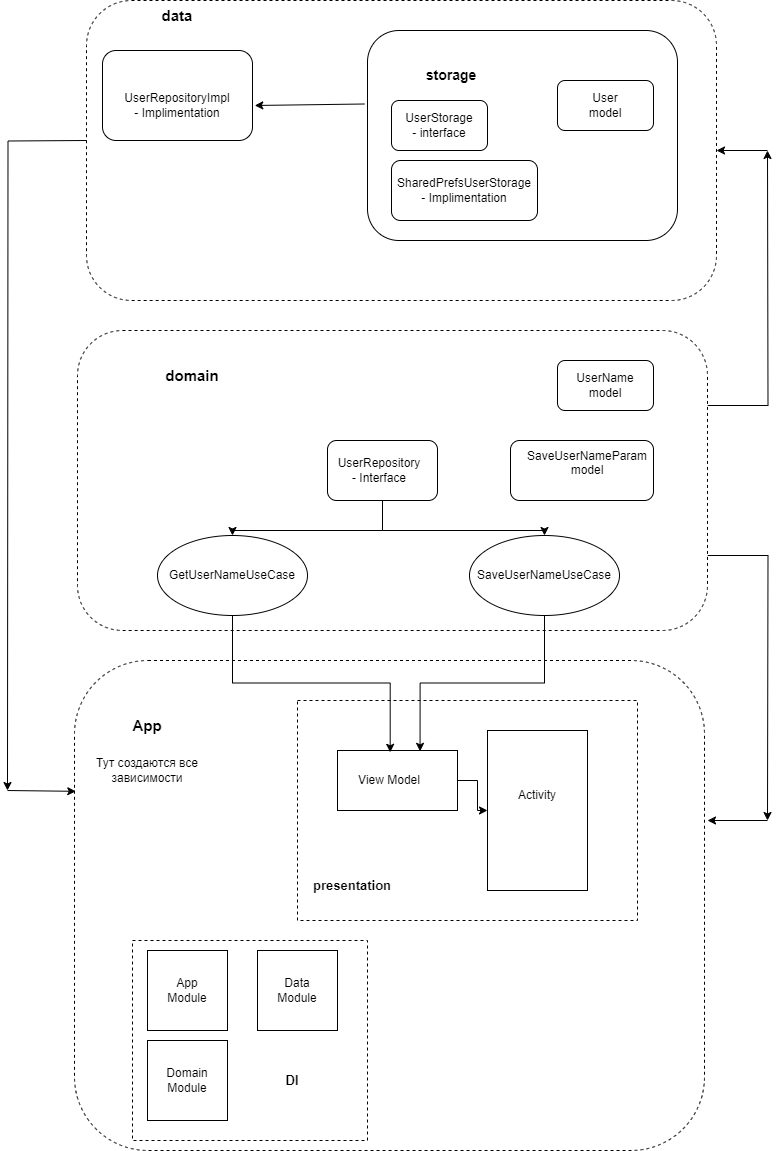

The diagram above was exported from draw.io. Its source (the exported page's mxGraphModel, read from the mxfile embedded in the PNG):
<mxGraphModel dx="1036" dy="614" grid="1" gridSize="10" guides="1" tooltips="1" connect="1" arrows="1" fold="1" page="1" pageScale="1" pageWidth="827" pageHeight="1169" math="0" shadow="0">
  <root>
    <mxCell id="0" />
    <mxCell id="1" parent="0" />
    <mxCell id="rWWX7mJZ67ReFYxA7qAm-37" value="" style="rounded=1;whiteSpace=wrap;html=1;dashed=1;" parent="1" vertex="1">
      <mxGeometry x="87" y="670" width="630" height="490" as="geometry" />
    </mxCell>
    <mxCell id="dzz8UIveD0okiNKwuzmV-2" value="" style="rounded=0;whiteSpace=wrap;html=1;dashed=1;" parent="1" vertex="1">
      <mxGeometry x="310" y="710" width="340" height="220" as="geometry" />
    </mxCell>
    <mxCell id="rWWX7mJZ67ReFYxA7qAm-47" style="edgeStyle=orthogonalEdgeStyle;rounded=0;orthogonalLoop=1;jettySize=auto;html=1;exitX=0;exitY=0.5;exitDx=0;exitDy=0;" parent="1" edge="1">
      <mxGeometry relative="1" as="geometry">
        <mxPoint x="20" y="800" as="targetPoint" />
        <mxPoint x="99" y="150" as="sourcePoint" />
      </mxGeometry>
    </mxCell>
    <mxCell id="rWWX7mJZ67ReFYxA7qAm-1" value="" style="rounded=1;whiteSpace=wrap;html=1;dashed=1;" parent="1" vertex="1">
      <mxGeometry x="99" y="10" width="630" height="300" as="geometry" />
    </mxCell>
    <mxCell id="rWWX7mJZ67ReFYxA7qAm-2" value="&lt;span style=&quot;font-size: 14px;&quot;&gt;&lt;b style=&quot;font-size: 15px;&quot;&gt;data&lt;/b&gt;&lt;/span&gt;" style="text;html=1;align=center;verticalAlign=middle;whiteSpace=wrap;rounded=0;" parent="1" vertex="1">
      <mxGeometry x="140" y="10" width="100" height="30" as="geometry" />
    </mxCell>
    <mxCell id="rWWX7mJZ67ReFYxA7qAm-3" value="" style="rounded=1;whiteSpace=wrap;html=1;" parent="1" vertex="1">
      <mxGeometry x="115" y="60" width="150" height="90" as="geometry" />
    </mxCell>
    <mxCell id="rWWX7mJZ67ReFYxA7qAm-4" value="UserRepositoryImpl - Implimentation" style="text;html=1;align=center;verticalAlign=middle;whiteSpace=wrap;rounded=0;" parent="1" vertex="1">
      <mxGeometry x="160" y="100" width="60" height="30" as="geometry" />
    </mxCell>
    <mxCell id="rWWX7mJZ67ReFYxA7qAm-5" value="" style="rounded=1;whiteSpace=wrap;html=1;" parent="1" vertex="1">
      <mxGeometry x="380" y="40" width="310" height="210" as="geometry" />
    </mxCell>
    <mxCell id="rWWX7mJZ67ReFYxA7qAm-6" value="&lt;span style=&quot;font-size: 14px;&quot;&gt;&lt;b&gt;storage&lt;/b&gt;&lt;/span&gt;" style="text;html=1;align=center;verticalAlign=middle;whiteSpace=wrap;rounded=0;" parent="1" vertex="1">
      <mxGeometry x="414" y="70" width="100" height="30" as="geometry" />
    </mxCell>
    <mxCell id="rWWX7mJZ67ReFYxA7qAm-8" value="" style="rounded=1;whiteSpace=wrap;html=1;" parent="1" vertex="1">
      <mxGeometry x="404" y="110" width="96" height="50" as="geometry" />
    </mxCell>
    <mxCell id="rWWX7mJZ67ReFYxA7qAm-9" value="UserStorage - interface" style="text;html=1;align=center;verticalAlign=middle;whiteSpace=wrap;rounded=0;" parent="1" vertex="1">
      <mxGeometry x="422" y="120" width="60" height="30" as="geometry" />
    </mxCell>
    <mxCell id="rWWX7mJZ67ReFYxA7qAm-10" value="" style="rounded=1;whiteSpace=wrap;html=1;" parent="1" vertex="1">
      <mxGeometry x="570" y="90" width="96" height="50" as="geometry" />
    </mxCell>
    <mxCell id="rWWX7mJZ67ReFYxA7qAm-11" value="User model" style="text;html=1;align=center;verticalAlign=middle;whiteSpace=wrap;rounded=0;" parent="1" vertex="1">
      <mxGeometry x="588" y="100" width="60" height="30" as="geometry" />
    </mxCell>
    <mxCell id="rWWX7mJZ67ReFYxA7qAm-12" value="" style="rounded=1;whiteSpace=wrap;html=1;" parent="1" vertex="1">
      <mxGeometry x="404" y="170" width="146" height="60" as="geometry" />
    </mxCell>
    <mxCell id="rWWX7mJZ67ReFYxA7qAm-13" value="SharedPrefsUserStorage - Implimentation" style="text;html=1;align=center;verticalAlign=middle;whiteSpace=wrap;rounded=0;" parent="1" vertex="1">
      <mxGeometry x="442" y="185" width="70" height="30" as="geometry" />
    </mxCell>
    <mxCell id="rWWX7mJZ67ReFYxA7qAm-52" style="edgeStyle=orthogonalEdgeStyle;rounded=0;orthogonalLoop=1;jettySize=auto;html=1;exitX=1;exitY=0.75;exitDx=0;exitDy=0;" parent="1" source="rWWX7mJZ67ReFYxA7qAm-17" edge="1">
      <mxGeometry relative="1" as="geometry">
        <mxPoint x="780" y="830" as="targetPoint" />
      </mxGeometry>
    </mxCell>
    <mxCell id="rWWX7mJZ67ReFYxA7qAm-54" style="edgeStyle=orthogonalEdgeStyle;rounded=0;orthogonalLoop=1;jettySize=auto;html=1;exitX=1;exitY=0.25;exitDx=0;exitDy=0;" parent="1" source="rWWX7mJZ67ReFYxA7qAm-17" edge="1">
      <mxGeometry relative="1" as="geometry">
        <mxPoint x="780" y="160" as="targetPoint" />
      </mxGeometry>
    </mxCell>
    <mxCell id="rWWX7mJZ67ReFYxA7qAm-17" value="" style="rounded=1;whiteSpace=wrap;html=1;dashed=1;" parent="1" vertex="1">
      <mxGeometry x="90" y="340" width="630" height="300" as="geometry" />
    </mxCell>
    <mxCell id="rWWX7mJZ67ReFYxA7qAm-18" value="&lt;span style=&quot;font-size: 14px;&quot;&gt;&lt;b style=&quot;font-size: 15px;&quot;&gt;domain&lt;/b&gt;&lt;/span&gt;" style="text;html=1;align=center;verticalAlign=middle;whiteSpace=wrap;rounded=0;" parent="1" vertex="1">
      <mxGeometry x="140" y="370" width="130" height="30" as="geometry" />
    </mxCell>
    <mxCell id="rWWX7mJZ67ReFYxA7qAm-19" value="" style="ellipse;whiteSpace=wrap;html=1;" parent="1" vertex="1">
      <mxGeometry x="170" y="545" width="150" height="80" as="geometry" />
    </mxCell>
    <mxCell id="rWWX7mJZ67ReFYxA7qAm-20" value="GetUserNameUseCase" style="text;html=1;align=center;verticalAlign=middle;whiteSpace=wrap;rounded=0;" parent="1" vertex="1">
      <mxGeometry x="215" y="570" width="60" height="30" as="geometry" />
    </mxCell>
    <mxCell id="rWWX7mJZ67ReFYxA7qAm-21" value="" style="ellipse;whiteSpace=wrap;html=1;" parent="1" vertex="1">
      <mxGeometry x="482" y="545" width="150" height="80" as="geometry" />
    </mxCell>
    <mxCell id="rWWX7mJZ67ReFYxA7qAm-22" value="SaveUserNameUseCase" style="text;html=1;align=center;verticalAlign=middle;whiteSpace=wrap;rounded=0;" parent="1" vertex="1">
      <mxGeometry x="527" y="570" width="60" height="30" as="geometry" />
    </mxCell>
    <mxCell id="rWWX7mJZ67ReFYxA7qAm-25" style="edgeStyle=orthogonalEdgeStyle;rounded=0;orthogonalLoop=1;jettySize=auto;html=1;" parent="1" source="rWWX7mJZ67ReFYxA7qAm-23" target="rWWX7mJZ67ReFYxA7qAm-19" edge="1">
      <mxGeometry relative="1" as="geometry">
        <Array as="points">
          <mxPoint x="395" y="540" />
          <mxPoint x="245" y="540" />
        </Array>
      </mxGeometry>
    </mxCell>
    <mxCell id="rWWX7mJZ67ReFYxA7qAm-26" style="edgeStyle=orthogonalEdgeStyle;rounded=0;orthogonalLoop=1;jettySize=auto;html=1;entryX=0.5;entryY=0;entryDx=0;entryDy=0;" parent="1" source="rWWX7mJZ67ReFYxA7qAm-23" target="rWWX7mJZ67ReFYxA7qAm-21" edge="1">
      <mxGeometry relative="1" as="geometry">
        <Array as="points">
          <mxPoint x="395" y="540" />
          <mxPoint x="557" y="540" />
        </Array>
      </mxGeometry>
    </mxCell>
    <mxCell id="rWWX7mJZ67ReFYxA7qAm-23" value="" style="rounded=1;whiteSpace=wrap;html=1;" parent="1" vertex="1">
      <mxGeometry x="340" y="450" width="110" height="60" as="geometry" />
    </mxCell>
    <mxCell id="rWWX7mJZ67ReFYxA7qAm-24" value="UserRepository - Interface" style="text;html=1;align=center;verticalAlign=middle;whiteSpace=wrap;rounded=0;" parent="1" vertex="1">
      <mxGeometry x="362" y="465" width="60" height="30" as="geometry" />
    </mxCell>
    <mxCell id="rWWX7mJZ67ReFYxA7qAm-27" value="" style="rounded=1;whiteSpace=wrap;html=1;" parent="1" vertex="1">
      <mxGeometry x="523" y="450" width="143" height="60" as="geometry" />
    </mxCell>
    <mxCell id="rWWX7mJZ67ReFYxA7qAm-28" value="SaveUserNameParam model&lt;div&gt;&lt;br&gt;&lt;/div&gt;" style="text;html=1;align=center;verticalAlign=middle;whiteSpace=wrap;rounded=0;" parent="1" vertex="1">
      <mxGeometry x="570" y="465" width="60" height="30" as="geometry" />
    </mxCell>
    <mxCell id="rWWX7mJZ67ReFYxA7qAm-29" value="" style="rounded=1;whiteSpace=wrap;html=1;" parent="1" vertex="1">
      <mxGeometry x="570" y="370" width="96" height="50" as="geometry" />
    </mxCell>
    <mxCell id="rWWX7mJZ67ReFYxA7qAm-30" value="UserName model" style="text;html=1;align=center;verticalAlign=middle;whiteSpace=wrap;rounded=0;" parent="1" vertex="1">
      <mxGeometry x="588" y="380" width="60" height="30" as="geometry" />
    </mxCell>
    <mxCell id="rWWX7mJZ67ReFYxA7qAm-38" value="&lt;font style=&quot;font-size: 14px;&quot;&gt;&lt;b style=&quot;font-size: 15px;&quot;&gt;App&lt;/b&gt;&lt;/font&gt;" style="text;html=1;align=center;verticalAlign=middle;whiteSpace=wrap;rounded=0;" parent="1" vertex="1">
      <mxGeometry x="110" y="720" width="100" height="30" as="geometry" />
    </mxCell>
    <mxCell id="rWWX7mJZ67ReFYxA7qAm-40" value="" style="rounded=0;whiteSpace=wrap;html=1;" parent="1" vertex="1">
      <mxGeometry x="500" y="740" width="100" height="160" as="geometry" />
    </mxCell>
    <mxCell id="rWWX7mJZ67ReFYxA7qAm-41" value="Activity" style="text;html=1;align=center;verticalAlign=middle;whiteSpace=wrap;rounded=0;" parent="1" vertex="1">
      <mxGeometry x="520" y="790" width="60" height="30" as="geometry" />
    </mxCell>
    <mxCell id="rWWX7mJZ67ReFYxA7qAm-51" value="" style="endArrow=classic;html=1;rounded=0;entryX=0.002;entryY=0.267;entryDx=0;entryDy=0;entryPerimeter=0;" parent="1" target="rWWX7mJZ67ReFYxA7qAm-37" edge="1">
      <mxGeometry width="50" height="50" relative="1" as="geometry">
        <mxPoint x="20" y="800" as="sourcePoint" />
        <mxPoint x="440" y="720" as="targetPoint" />
      </mxGeometry>
    </mxCell>
    <mxCell id="rWWX7mJZ67ReFYxA7qAm-53" value="" style="endArrow=classic;html=1;rounded=0;" parent="1" edge="1">
      <mxGeometry width="50" height="50" relative="1" as="geometry">
        <mxPoint x="780" y="830" as="sourcePoint" />
        <mxPoint x="720" y="830" as="targetPoint" />
      </mxGeometry>
    </mxCell>
    <mxCell id="rWWX7mJZ67ReFYxA7qAm-55" value="" style="endArrow=classic;html=1;rounded=0;entryX=1;entryY=0.5;entryDx=0;entryDy=0;" parent="1" edge="1" target="rWWX7mJZ67ReFYxA7qAm-1">
      <mxGeometry width="50" height="50" relative="1" as="geometry">
        <mxPoint x="780" y="160" as="sourcePoint" />
        <mxPoint x="730" y="170" as="targetPoint" />
      </mxGeometry>
    </mxCell>
    <mxCell id="dzz8UIveD0okiNKwuzmV-1" style="edgeStyle=orthogonalEdgeStyle;rounded=0;orthogonalLoop=1;jettySize=auto;html=1;exitX=1;exitY=0.5;exitDx=0;exitDy=0;" parent="1" source="WggZmt_hg4d08dOue9zd-1" target="rWWX7mJZ67ReFYxA7qAm-40" edge="1">
      <mxGeometry relative="1" as="geometry" />
    </mxCell>
    <mxCell id="WggZmt_hg4d08dOue9zd-1" value="" style="rounded=0;whiteSpace=wrap;html=1;" parent="1" vertex="1">
      <mxGeometry x="350" y="760" width="120" height="60" as="geometry" />
    </mxCell>
    <mxCell id="WggZmt_hg4d08dOue9zd-3" value="View Model" style="text;html=1;align=center;verticalAlign=middle;whiteSpace=wrap;rounded=0;" parent="1" vertex="1">
      <mxGeometry x="362" y="775" width="80" height="30" as="geometry" />
    </mxCell>
    <mxCell id="WggZmt_hg4d08dOue9zd-4" style="edgeStyle=orthogonalEdgeStyle;rounded=0;orthogonalLoop=1;jettySize=auto;html=1;exitX=0.5;exitY=1;exitDx=0;exitDy=0;entryX=0.439;entryY=0.03;entryDx=0;entryDy=0;entryPerimeter=0;" parent="1" source="rWWX7mJZ67ReFYxA7qAm-19" target="WggZmt_hg4d08dOue9zd-1" edge="1">
      <mxGeometry relative="1" as="geometry" />
    </mxCell>
    <mxCell id="WggZmt_hg4d08dOue9zd-5" style="edgeStyle=orthogonalEdgeStyle;rounded=0;orthogonalLoop=1;jettySize=auto;html=1;exitX=0.5;exitY=1;exitDx=0;exitDy=0;entryX=0.688;entryY=0.014;entryDx=0;entryDy=0;entryPerimeter=0;" parent="1" source="rWWX7mJZ67ReFYxA7qAm-21" target="WggZmt_hg4d08dOue9zd-1" edge="1">
      <mxGeometry relative="1" as="geometry" />
    </mxCell>
    <mxCell id="WggZmt_hg4d08dOue9zd-7" value="Тут создаются все зависимости" style="text;html=1;align=center;verticalAlign=middle;whiteSpace=wrap;rounded=0;" parent="1" vertex="1">
      <mxGeometry x="105" y="765" width="110" height="30" as="geometry" />
    </mxCell>
    <mxCell id="dzz8UIveD0okiNKwuzmV-3" value="presentation" style="text;html=1;align=center;verticalAlign=middle;whiteSpace=wrap;rounded=0;fontSize=13;fontStyle=1" parent="1" vertex="1">
      <mxGeometry x="330" y="880" width="70" height="30" as="geometry" />
    </mxCell>
    <mxCell id="dzz8UIveD0okiNKwuzmV-4" value="" style="rounded=0;whiteSpace=wrap;html=1;dashed=1;" parent="1" vertex="1">
      <mxGeometry x="145" y="950" width="235" height="200" as="geometry" />
    </mxCell>
    <mxCell id="dzz8UIveD0okiNKwuzmV-5" value="" style="whiteSpace=wrap;html=1;aspect=fixed;" parent="1" vertex="1">
      <mxGeometry x="160" y="960" width="80" height="80" as="geometry" />
    </mxCell>
    <mxCell id="dzz8UIveD0okiNKwuzmV-6" value="App Module" style="text;html=1;align=center;verticalAlign=middle;whiteSpace=wrap;rounded=0;" parent="1" vertex="1">
      <mxGeometry x="170" y="985" width="60" height="30" as="geometry" />
    </mxCell>
    <mxCell id="dzz8UIveD0okiNKwuzmV-7" value="" style="whiteSpace=wrap;html=1;aspect=fixed;" parent="1" vertex="1">
      <mxGeometry x="160" y="1050" width="80" height="80" as="geometry" />
    </mxCell>
    <mxCell id="dzz8UIveD0okiNKwuzmV-8" value="Domain Module" style="text;html=1;align=center;verticalAlign=middle;whiteSpace=wrap;rounded=0;" parent="1" vertex="1">
      <mxGeometry x="170" y="1075" width="60" height="30" as="geometry" />
    </mxCell>
    <mxCell id="dzz8UIveD0okiNKwuzmV-9" value="" style="whiteSpace=wrap;html=1;aspect=fixed;" parent="1" vertex="1">
      <mxGeometry x="270" y="960" width="80" height="80" as="geometry" />
    </mxCell>
    <mxCell id="dzz8UIveD0okiNKwuzmV-10" value="Data Module" style="text;html=1;align=center;verticalAlign=middle;whiteSpace=wrap;rounded=0;" parent="1" vertex="1">
      <mxGeometry x="280" y="985" width="60" height="30" as="geometry" />
    </mxCell>
    <mxCell id="dzz8UIveD0okiNKwuzmV-11" value="DI" style="text;html=1;align=center;verticalAlign=middle;whiteSpace=wrap;rounded=0;fontSize=13;fontStyle=1" parent="1" vertex="1">
      <mxGeometry x="270" y="1075" width="70" height="30" as="geometry" />
    </mxCell>
    <mxCell id="IKuWV5mxhlelXDiwdsQ--1" value="" style="endArrow=classic;html=1;rounded=0;exitX=-0.01;exitY=0.35;exitDx=0;exitDy=0;exitPerimeter=0;entryX=1.015;entryY=0.611;entryDx=0;entryDy=0;entryPerimeter=0;" edge="1" parent="1" source="rWWX7mJZ67ReFYxA7qAm-5" target="rWWX7mJZ67ReFYxA7qAm-3">
      <mxGeometry width="50" height="50" relative="1" as="geometry">
        <mxPoint x="390" y="140" as="sourcePoint" />
        <mxPoint x="440" y="90" as="targetPoint" />
      </mxGeometry>
    </mxCell>
  </root>
</mxGraphModel>